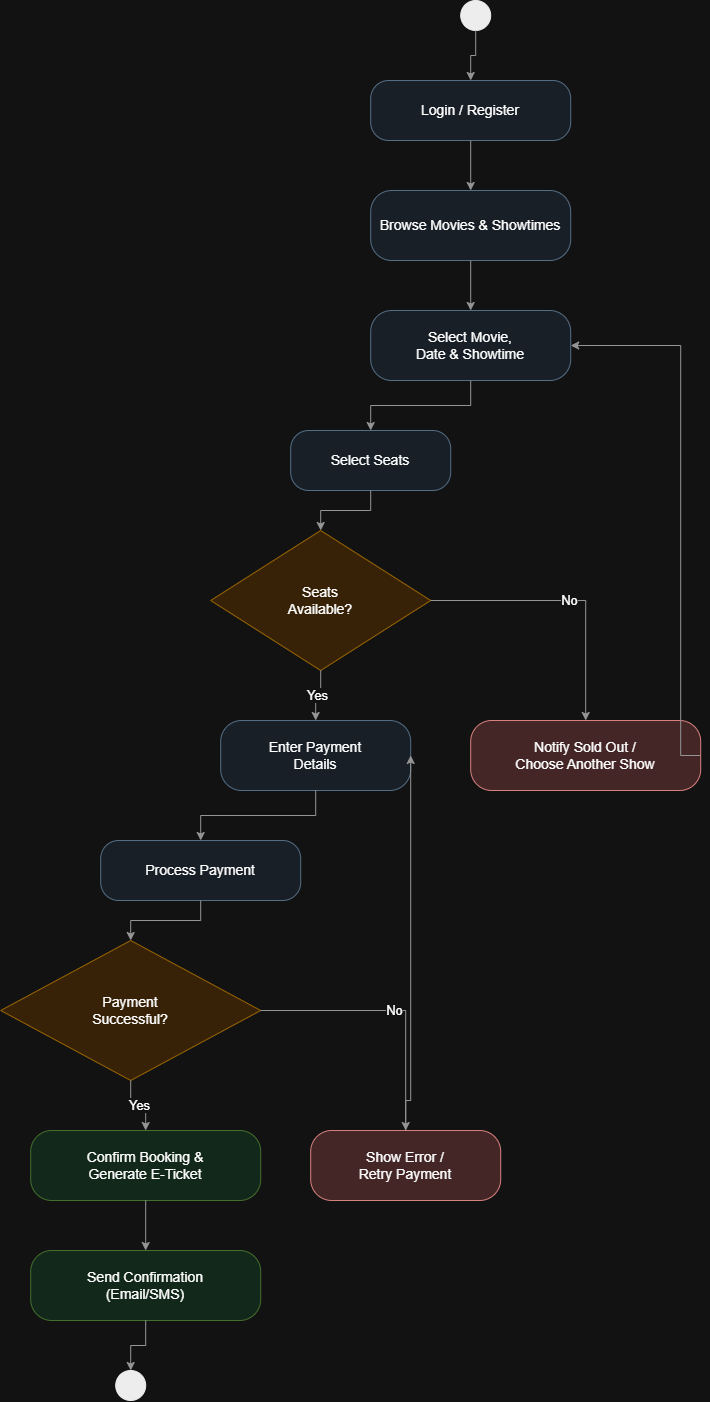

The diagram above was exported from draw.io. Its source (the exported page's mxGraphModel, read from the mxfile embedded in the PNG):
<mxGraphModel dx="1277" dy="757" grid="1" gridSize="10" guides="1" tooltips="1" connect="1" arrows="1" fold="1" page="1" pageScale="1" pageWidth="850" pageHeight="1650" math="0" shadow="0">
  <root>
    <mxCell id="0" />
    <mxCell id="1" parent="0" />
    <mxCell id="start" parent="1" style="ellipse;whiteSpace=wrap;html=1;fillColor=#000000;strokeColor=#000000;" value="" vertex="1">
      <mxGeometry height="30" width="30" x="460" y="20" as="geometry" />
    </mxCell>
    <mxCell id="n1" parent="1" style="rounded=1;whiteSpace=wrap;html=1;fillColor=#EAF2FB;strokeColor=#7F9DB9;arcSize=30;fontSize=14;" value="Login / Register" vertex="1">
      <mxGeometry height="60" width="200" x="370" y="100" as="geometry" />
    </mxCell>
    <mxCell id="n2" parent="1" style="rounded=1;whiteSpace=wrap;html=1;fillColor=#EAF2FB;strokeColor=#7F9DB9;arcSize=30;fontSize=14;" value="Browse Movies &amp; Showtimes" vertex="1">
      <mxGeometry height="70" width="200" x="370" y="210" as="geometry" />
    </mxCell>
    <mxCell id="n3" parent="1" style="rounded=1;whiteSpace=wrap;html=1;fillColor=#EAF2FB;strokeColor=#7F9DB9;arcSize=30;fontSize=14;" value="Select Movie,&#10;Date &amp; Showtime" vertex="1">
      <mxGeometry height="70" width="200" x="370" y="330" as="geometry" />
    </mxCell>
    <mxCell id="n4" parent="1" style="rounded=1;whiteSpace=wrap;html=1;fillColor=#EAF2FB;strokeColor=#7F9DB9;arcSize=30;fontSize=14;" value="Select Seats" vertex="1">
      <mxGeometry height="60" width="160" x="290" y="450" as="geometry" />
    </mxCell>
    <mxCell id="d1" parent="1" style="rhombus;whiteSpace=wrap;html=1;fillColor=#FFE6C7;strokeColor=#D79B00;fontSize=14;" value="Seats&#10;Available?" vertex="1">
      <mxGeometry height="140" width="220" x="210" y="550" as="geometry" />
    </mxCell>
    <mxCell id="n5" parent="1" style="rounded=1;whiteSpace=wrap;html=1;fillColor=#FBD9DA;strokeColor=#B85450;arcSize=30;fontSize=14;" value="Notify Sold Out /&#10;Choose Another Show" vertex="1">
      <mxGeometry height="70" width="230" x="470" y="740" as="geometry" />
    </mxCell>
    <mxCell id="n6" parent="1" style="rounded=1;whiteSpace=wrap;html=1;fillColor=#EAF2FB;strokeColor=#7F9DB9;arcSize=30;fontSize=14;" value="Enter Payment&#10;Details" vertex="1">
      <mxGeometry height="70" width="190" x="220" y="740" as="geometry" />
    </mxCell>
    <mxCell id="n7" parent="1" style="rounded=1;whiteSpace=wrap;html=1;fillColor=#EAF2FB;strokeColor=#7F9DB9;arcSize=30;fontSize=14;" value="Process Payment" vertex="1">
      <mxGeometry height="60" width="200" x="100" y="860" as="geometry" />
    </mxCell>
    <mxCell id="d2" parent="1" style="rhombus;whiteSpace=wrap;html=1;fillColor=#FFE6C7;strokeColor=#D79B00;fontSize=14;" value="Payment&#10;Successful?" vertex="1">
      <mxGeometry height="140" width="260" y="960" as="geometry" />
    </mxCell>
    <mxCell id="n8" parent="1" style="rounded=1;whiteSpace=wrap;html=1;fillColor=#D9F2E3;strokeColor=#82B366;arcSize=30;fontSize=14;" value="Confirm Booking &amp;&#10;Generate E-Ticket" vertex="1">
      <mxGeometry height="70" width="230" x="30" y="1150" as="geometry" />
    </mxCell>
    <mxCell id="n9" parent="1" style="rounded=1;whiteSpace=wrap;html=1;fillColor=#FBD9DA;strokeColor=#B85450;arcSize=30;fontSize=14;" value="Show Error /&#10;Retry Payment" vertex="1">
      <mxGeometry height="70" width="190" x="310" y="1150" as="geometry" />
    </mxCell>
    <mxCell id="n10" parent="1" style="rounded=1;whiteSpace=wrap;html=1;fillColor=#D9F2E3;strokeColor=#82B366;arcSize=30;fontSize=14;" value="Send Confirmation&#10;(Email/SMS)" vertex="1">
      <mxGeometry height="70" width="230" x="30" y="1270" as="geometry" />
    </mxCell>
    <mxCell id="end" parent="1" style="ellipse;whiteSpace=wrap;html=1;fillColor=#000000;strokeColor=#000000;shape=doubleEllipse;" value="" vertex="1">
      <mxGeometry height="30" width="30" x="115" y="1390" as="geometry" />
    </mxCell>
    <mxCell id="e1" edge="1" parent="1" source="start" style="edgeStyle=orthogonalEdgeStyle;rounded=0;html=1;strokeColor=#666666;" target="n1">
      <mxGeometry relative="1" as="geometry" />
    </mxCell>
    <mxCell id="e2" edge="1" parent="1" source="n1" style="edgeStyle=orthogonalEdgeStyle;rounded=0;html=1;strokeColor=#666666;" target="n2">
      <mxGeometry relative="1" as="geometry" />
    </mxCell>
    <mxCell id="e3" edge="1" parent="1" source="n2" style="edgeStyle=orthogonalEdgeStyle;rounded=0;html=1;strokeColor=#666666;" target="n3">
      <mxGeometry relative="1" as="geometry" />
    </mxCell>
    <mxCell id="e4" edge="1" parent="1" source="n3" style="edgeStyle=orthogonalEdgeStyle;rounded=0;html=1;strokeColor=#666666;" target="n4">
      <mxGeometry relative="1" as="geometry" />
    </mxCell>
    <mxCell id="e5" edge="1" parent="1" source="n4" style="edgeStyle=orthogonalEdgeStyle;rounded=0;html=1;strokeColor=#666666;" target="d1">
      <mxGeometry relative="1" as="geometry" />
    </mxCell>
    <mxCell id="e6" edge="1" parent="1" source="d1" style="edgeStyle=orthogonalEdgeStyle;rounded=0;html=1;strokeColor=#666666;fontSize=13;" target="n6" value="Yes">
      <mxGeometry relative="1" as="geometry" />
    </mxCell>
    <mxCell id="e7" edge="1" parent="1" source="d1" style="edgeStyle=orthogonalEdgeStyle;rounded=0;html=1;strokeColor=#666666;fontSize=13;" target="n5" value="No">
      <mxGeometry relative="1" as="geometry" />
    </mxCell>
    <mxCell id="e8" edge="1" parent="1" source="n5" style="edgeStyle=orthogonalEdgeStyle;rounded=0;html=1;strokeColor=#666666;exitX=1;exitY=0.5;entryX=1;entryY=0.5;" target="n3">
      <mxGeometry relative="1" as="geometry">
        <Array as="points">
          <mxPoint x="680" y="775" />
          <mxPoint x="680" y="365" />
        </Array>
      </mxGeometry>
    </mxCell>
    <mxCell id="e9" edge="1" parent="1" source="n6" style="edgeStyle=orthogonalEdgeStyle;rounded=0;html=1;strokeColor=#666666;" target="n7">
      <mxGeometry relative="1" as="geometry" />
    </mxCell>
    <mxCell id="e10" edge="1" parent="1" source="n7" style="edgeStyle=orthogonalEdgeStyle;rounded=0;html=1;strokeColor=#666666;" target="d2">
      <mxGeometry relative="1" as="geometry" />
    </mxCell>
    <mxCell id="e11" edge="1" parent="1" source="d2" style="edgeStyle=orthogonalEdgeStyle;rounded=0;html=1;strokeColor=#666666;fontSize=13;" target="n8" value="Yes">
      <mxGeometry relative="1" as="geometry" />
    </mxCell>
    <mxCell id="e12" edge="1" parent="1" source="d2" style="edgeStyle=orthogonalEdgeStyle;rounded=0;html=1;strokeColor=#666666;fontSize=13;" target="n9" value="No">
      <mxGeometry relative="1" as="geometry" />
    </mxCell>
    <mxCell id="e13" edge="1" parent="1" source="n9" style="edgeStyle=orthogonalEdgeStyle;rounded=0;html=1;strokeColor=#666666;exitX=0.5;exitY=0;entryX=1;entryY=0.5;" target="n6">
      <mxGeometry relative="1" as="geometry">
        <Array as="points">
          <mxPoint x="405" y="1120" />
        </Array>
      </mxGeometry>
    </mxCell>
    <mxCell id="e14" edge="1" parent="1" source="n8" style="edgeStyle=orthogonalEdgeStyle;rounded=0;html=1;strokeColor=#666666;" target="n10">
      <mxGeometry relative="1" as="geometry" />
    </mxCell>
    <mxCell id="e15" edge="1" parent="1" source="n10" style="edgeStyle=orthogonalEdgeStyle;rounded=0;html=1;strokeColor=#666666;" target="end">
      <mxGeometry relative="1" as="geometry" />
    </mxCell>
  </root>
</mxGraphModel>